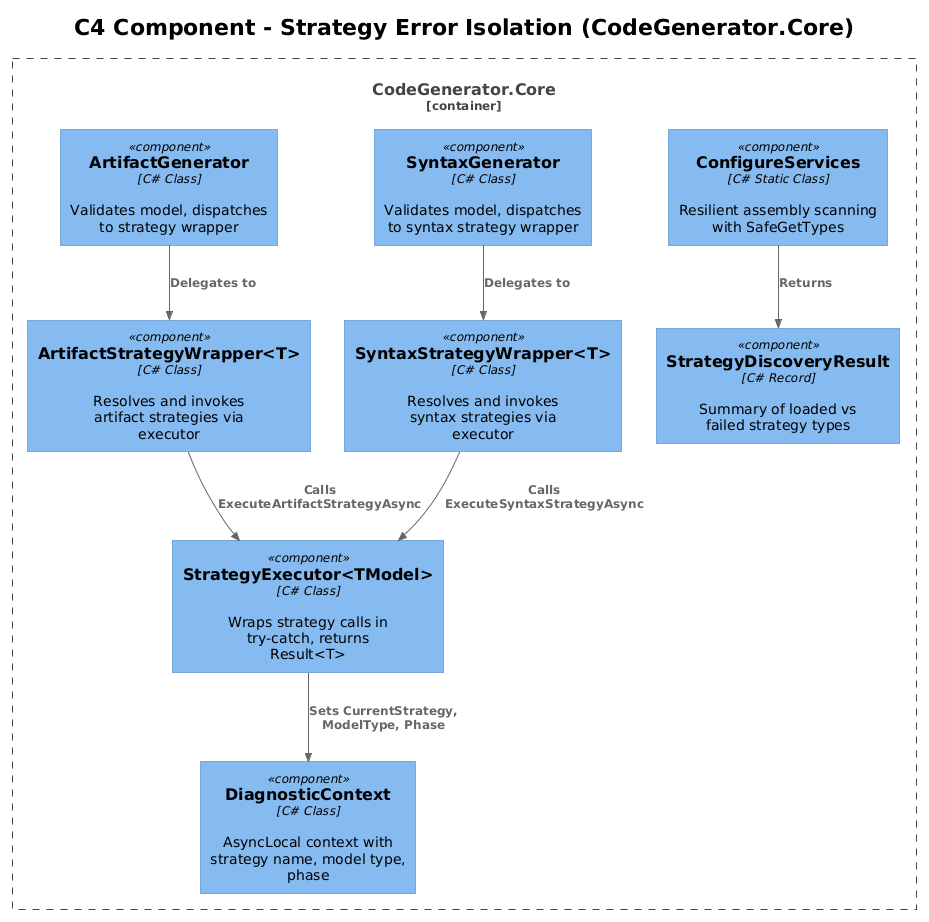

The diagram above was rendered by PlantUML. Its source (embedded in the PNG):
@startuml
!theme plain
!include <C4/C4_Component>

title C4 Component - Strategy Error Isolation (CodeGenerator.Core)

Container_Boundary(core, "CodeGenerator.Core") {
    Component(executor, "StrategyExecutor<TModel>", "C# Class", "Wraps strategy calls in try-catch, returns Result<T>")
    Component(artGen, "ArtifactGenerator", "C# Class", "Validates model, dispatches to strategy wrapper")
    Component(synGen, "SyntaxGenerator", "C# Class", "Validates model, dispatches to syntax strategy wrapper")
    Component(artWrapper, "ArtifactStrategyWrapper<T>", "C# Class", "Resolves and invokes artifact strategies via executor")
    Component(synWrapper, "SyntaxStrategyWrapper<T>", "C# Class", "Resolves and invokes syntax strategies via executor")
    Component(configSvc, "ConfigureServices", "C# Static Class", "Resilient assembly scanning with SafeGetTypes")
    Component(discovery, "StrategyDiscoveryResult", "C# Record", "Summary of loaded vs failed strategy types")
    Component(diagCtx, "DiagnosticContext", "C# Class", "AsyncLocal context with strategy name, model type, phase")
}

Rel(artGen, artWrapper, "Delegates to")
Rel(synGen, synWrapper, "Delegates to")
Rel(artWrapper, executor, "Calls ExecuteArtifactStrategyAsync")
Rel(synWrapper, executor, "Calls ExecuteSyntaxStrategyAsync")
Rel(executor, diagCtx, "Sets CurrentStrategy, ModelType, Phase")
Rel(configSvc, discovery, "Returns")
@enduml